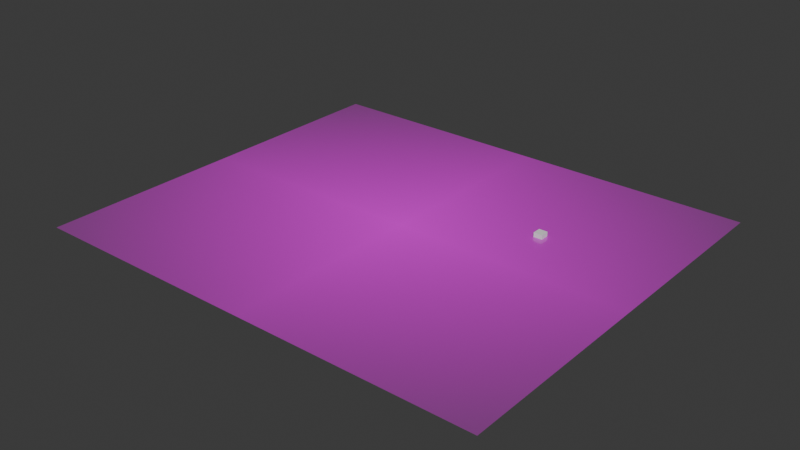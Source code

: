 # Source: map.blend  (saved by Blender 4.5.90; exported with 4.5.12 LTS)
import bpy
from mathutils import Matrix  # noqa: F401  (used for matrix-valued properties, if any)

bpy.ops.wm.read_factory_settings(use_empty=True)
scene = bpy.context.scene
scene.name = 'Scene'

# ---- collections
col_collection = bpy.data.collections.new('Collection'); scene.collection.children.link(col_collection)

# ---- images (referenced by path relative to the original .blend; pixels are not part of the script)
import os
ASSET_DIR = os.environ.get("B2B_ASSET_DIR", "")  # directory of the original .blend (textures are referenced by path, not embedded)
HERE = os.path.dirname(os.path.abspath(__file__))  # packed textures are extracted next to this script under _unpacked/

def load_image(name, relpath, width, height, colorspace="sRGB"):
    """Load a texture the original file referenced (path relative to the .blend, or extracted next to this script)."""
    p = next((c for c in (os.path.join(HERE, relpath), os.path.join(ASSET_DIR, relpath)) if relpath and os.path.exists(c)), "")
    if p:
        img = bpy.data.images.load(p, check_existing=True)
        img.name = name
    else:  # same state as the original file: an image datablock whose file is absent (Cycles renders it pink)
        img = bpy.data.images.new(name, width, height)
        img.source = "FILE"
        img.filepath = "//" + (relpath or name)
    img.colorspace_settings.name = colorspace
    return img
img_gei_0_png = load_image('gei_0.png', 'gei_0.png', 1024, 1024, 'sRGB')

# ---- materials (node trees are filled in below, after node groups)
mat_gei_0 = bpy.data.materials.new('gei_0')

# ---- material node trees
mat_gei_0.use_nodes = True; mat_gei_0.node_tree.nodes.clear()
_N = mat_gei_0.node_tree.nodes; _L = mat_gei_0.node_tree.links
n0 = _N.new('ShaderNodeOutputMaterial'); n0.name = 'Material Output'; n0.location = (200, 100)
n1 = _N.new('ShaderNodeTexImage'); n1.name = 'Image Texture'; n1.location = (-200, 100)
n1.image = img_gei_0_png
n1.extension = 'CLIP'
n2 = _N.new('ShaderNodeBsdfPrincipled'); n2.name = 'Principled BSDF'; n2.location = (0, 100)
_L.new(n1.outputs[0], n2.inputs[0])
_L.new(n1.outputs[1], n2.inputs[4])
_L.new(n2.outputs[0], n0.inputs[0])
n0.is_active_output = True

# ---- world
world_world = bpy.data.worlds.new('World'); scene.world = world_world
world_world.use_nodes = True; world_world.node_tree.nodes.clear()
_N = world_world.node_tree.nodes; _L = world_world.node_tree.links
n0 = _N.new('ShaderNodeOutputWorld'); n0.name = 'World Output'; n0.location = (200, 100)
n1 = _N.new('ShaderNodeBackground'); n1.name = 'Background'; n1.location = (-200, 100)
n1.inputs[0].default_value = (0.05088, 0.05088, 0.05088, 1.0)
_L.new(n1.outputs[0], n0.inputs[0])
n0.is_active_output = True
world_world.color = (0.05088, 0.05088, 0.05088)
world_world.sun_shadow_jitter_overblur = 0.0

# ---- meshes
me_gei_0 = bpy.data.meshes.new('gei_0')
me_gei_0.from_pydata([(-0.5809, -0.5, 0.0), (0.5809, -0.5, 0.0), (-0.5809, 0.5, 0.0), (0.5809, 0.5, 0.0)], [], [(0, 1, 3, 2)])
_uv = me_gei_0.uv_layers.new(name='UVMap')
_uv.uv.foreach_set('vector', [0.0, 0.0, 1.0, 0.0, 1.0, 1.0, 0.0, 1.0])
me_gei_0.materials.append(mat_gei_0)
me_gei_0.update()
me_cube_001 = bpy.data.meshes.new('Cube.001')
me_cube_001.from_pydata([], [], [])
_uv = me_cube_001.uv_layers.new(name='UVMap')
_uv.uv.foreach_set('vector', [])
me_cube_001.update()
me_cube_002 = bpy.data.meshes.new('Cube.002')
me_cube_002.from_pydata([(-0.5971, -0.5971, -0.5971), (-0.5971, -0.5971, 0.5971), (-0.5971, 0.5971, -0.5971), (-0.5971, 0.5971, 0.5971), (0.5971, -0.5971, -0.5971), (0.5971, -0.5971, 0.5971), (0.5971, 0.5971, -0.5971), (0.5971, 0.5971, 0.5971)], [], [(0, 1, 3, 2), (2, 3, 7, 6), (6, 7, 5, 4), (4, 5, 1, 0), (2, 6, 4, 0), (7, 3, 1, 5)])
_uv = me_cube_002.uv_layers.new(name='UVMap')
_uv.uv.foreach_set('vector', [0.375, 0.0, 0.625, 0.0, 0.625, 0.25, 0.375, 0.25, 0.375, 0.25, 0.625, 0.25, 0.625, 0.5, 0.375, 0.5, 0.375, 0.5, 0.625, 0.5, 0.625, 0.75, 0.375, 0.75, 0.375, 0.75, 0.625, 0.75, 0.625, 1.0, 0.375, 1.0, 0.125, 0.5, 0.375, 0.5, 0.375, 0.75, 0.125, 0.75, 0.625, 0.5, 0.875, 0.5, 0.875, 0.75, 0.625, 0.75])
me_cube_002.update()

# ---- objects
ob_gei_0 = bpy.data.objects.new('gei_0', me_gei_0)
ob_cube = bpy.data.objects.new('Cube', me_cube_001)
ob_cube_001 = bpy.data.objects.new('Cube.001', me_cube_002)

# ---- transforms, parenting, visibility, modifiers, constraints
ob_gei_0.parent = ob_cube_001
ob_gei_0.matrix_parent_inverse = Matrix(((1.0, -0.0, 0.0, -1.849), (-0.0, 1.0, -0.0, -1.045), (0.0, -0.0, 1.0, 5.96e-05), (-0.0, 0.0, -0.0, 1.0)))
ob_gei_0.location = (-13.1, -7.459, 0.0004235)
ob_gei_0.scale = (54.94, 54.94, 54.94)
ob_cube.parent = ob_cube_001
ob_cube.matrix_parent_inverse = Matrix(((1.0, -0.0, 0.0, -1.849), (-0.0, 1.0, -0.0, -1.045), (0.0, -0.0, 1.0, 5.96e-05), (-0.0, 0.0, -0.0, 1.0)))
ob_cube.location = (4.849, 1.045, -5.96e-05)
ob_cube_001.location = (10.3, 0.96, -5.96e-05)

# ---- collection membership
col_collection.objects.link(ob_gei_0)
col_collection.objects.link(ob_cube)
col_collection.objects.link(ob_cube_001)

# ---- scene / render settings (as saved in the file)
scene.frame_start = 1; scene.frame_end = 250; scene.frame_set(1)
scene.render.engine = 'BLENDER_EEVEE_NEXT'
bpy.context.view_layer.update()

# ---- added for rendering (the .blend has no active camera and no usable light): camera, sun
cam_auto = bpy.data.cameras.new('AutoCamera')
cam_auto.lens = 50.0
cam_auto.sensor_width = 36.0
cam_auto.clip_end = 1367.72
ob_auto_camera = bpy.data.objects.new('AutoCamera', cam_auto)
scene.collection.objects.link(ob_auto_camera)
ob_auto_camera.location = (73.2798, -101.064, 62.3465)
ob_auto_camera.rotation_euler = (1.09748, -7.21219e-08, 0.694738)
scene.camera = ob_auto_camera
light_auto_sun = bpy.data.lights.new('AutoSun', 'SUN')
light_auto_sun.energy = 3.0
light_auto_sun.angle = 0.0523599
ob_auto_sun = bpy.data.objects.new('AutoSun', light_auto_sun)
scene.collection.objects.link(ob_auto_sun)
ob_auto_sun.rotation_euler = (0.872665, 0.174533, 0.523599)
bpy.context.view_layer.update()
